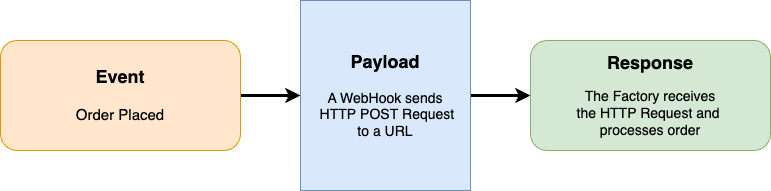

The diagram above was exported from draw.io. Its source (the exported page's mxGraphModel, read from the mxfile embedded in the PNG):
<mxGraphModel dx="1114" dy="999" grid="1" gridSize="10" guides="1" tooltips="1" connect="1" arrows="1" fold="1" page="1" pageScale="1" pageWidth="1000" pageHeight="700" math="0" shadow="0">
  <root>
    <mxCell id="0" />
    <mxCell id="1" parent="0" />
    <mxCell id="LL_YKICOzvLi8q4r4WYg-4" style="edgeStyle=orthogonalEdgeStyle;rounded=0;orthogonalLoop=1;jettySize=auto;html=1;entryX=0;entryY=0.5;entryDx=0;entryDy=0;strokeWidth=3;" edge="1" parent="1" source="LL_YKICOzvLi8q4r4WYg-1" target="LL_YKICOzvLi8q4r4WYg-2">
      <mxGeometry relative="1" as="geometry" />
    </mxCell>
    <mxCell id="LL_YKICOzvLi8q4r4WYg-1" value="&lt;font style=&quot;font-size: 18px;&quot;&gt;&lt;b style=&quot;&quot;&gt;Event&lt;/b&gt;&lt;/font&gt;&lt;div&gt;&lt;font style=&quot;font-size: 15px;&quot;&gt;&lt;br&gt;&lt;/font&gt;&lt;/div&gt;&lt;div&gt;&lt;span style=&quot;text-align: start; font-family: Aptos, sans-serif;&quot;&gt;&lt;font style=&quot;font-size: 15px;&quot;&gt;Order Placed&lt;/font&gt;&lt;/span&gt;&lt;span style=&quot;font-size: medium; text-align: start;&quot;&gt;&lt;/span&gt;&lt;br&gt;&lt;/div&gt;" style="rounded=1;whiteSpace=wrap;html=1;fillColor=#ffe6cc;strokeColor=#d79b00;" vertex="1" parent="1">
      <mxGeometry x="50" y="240" width="240" height="110" as="geometry" />
    </mxCell>
    <mxCell id="LL_YKICOzvLi8q4r4WYg-5" style="edgeStyle=orthogonalEdgeStyle;rounded=0;orthogonalLoop=1;jettySize=auto;html=1;entryX=0;entryY=0.5;entryDx=0;entryDy=0;strokeWidth=3;" edge="1" parent="1" source="LL_YKICOzvLi8q4r4WYg-2" target="LL_YKICOzvLi8q4r4WYg-3">
      <mxGeometry relative="1" as="geometry" />
    </mxCell>
    <mxCell id="LL_YKICOzvLi8q4r4WYg-2" value="&lt;font style=&quot;font-size: 18px;&quot;&gt;&lt;b&gt;Payload&lt;/b&gt;&lt;/font&gt;&lt;div&gt;&lt;font style=&quot;font-size: 14px;&quot;&gt;&lt;br&gt;&lt;/font&gt;&lt;/div&gt;&lt;div&gt;&lt;font style=&quot;font-size: 14px;&quot;&gt;A WebHook sends&lt;/font&gt;&lt;/div&gt;&lt;div&gt;&lt;font style=&quot;font-size: 14px;&quot;&gt;&lt;span style=&quot;background-color: initial;&quot;&gt;&amp;nbsp;HTTP&amp;nbsp;&lt;/span&gt;&lt;span style=&quot;background-color: initial;&quot;&gt;POST&lt;/span&gt;&lt;span style=&quot;background-color: initial;&quot;&gt;&amp;nbsp;&lt;/span&gt;&lt;span style=&quot;background-color: initial;&quot;&gt;Request&lt;/span&gt;&lt;/font&gt;&lt;/div&gt;&lt;div&gt;&lt;span style=&quot;background-color: initial;&quot;&gt;&lt;font style=&quot;font-size: 14px;&quot;&gt;to a URL&lt;/font&gt;&lt;/span&gt;&lt;/div&gt;" style="rounded=0;whiteSpace=wrap;html=1;fillColor=#dae8fc;strokeColor=#6c8ebf;" vertex="1" parent="1">
      <mxGeometry x="350" y="200" width="170" height="190" as="geometry" />
    </mxCell>
    <mxCell id="LL_YKICOzvLi8q4r4WYg-3" value="&lt;font style=&quot;font-size: 18px;&quot;&gt;&lt;b&gt;Response&lt;/b&gt;&lt;/font&gt;&lt;div&gt;&lt;br&gt;&lt;/div&gt;&lt;div&gt;&lt;font style=&quot;font-size: 14px;&quot;&gt;The Factory receives&lt;/font&gt;&lt;/div&gt;&lt;div&gt;&lt;font style=&quot;font-size: 14px;&quot;&gt;the HTTP Request and&amp;nbsp;&lt;/font&gt;&lt;/div&gt;&lt;div&gt;&lt;font style=&quot;font-size: 14px;&quot;&gt;processes order&lt;/font&gt;&lt;/div&gt;" style="rounded=1;whiteSpace=wrap;html=1;fillColor=#d5e8d4;strokeColor=#82b366;" vertex="1" parent="1">
      <mxGeometry x="580" y="240" width="240" height="110" as="geometry" />
    </mxCell>
  </root>
</mxGraphModel>